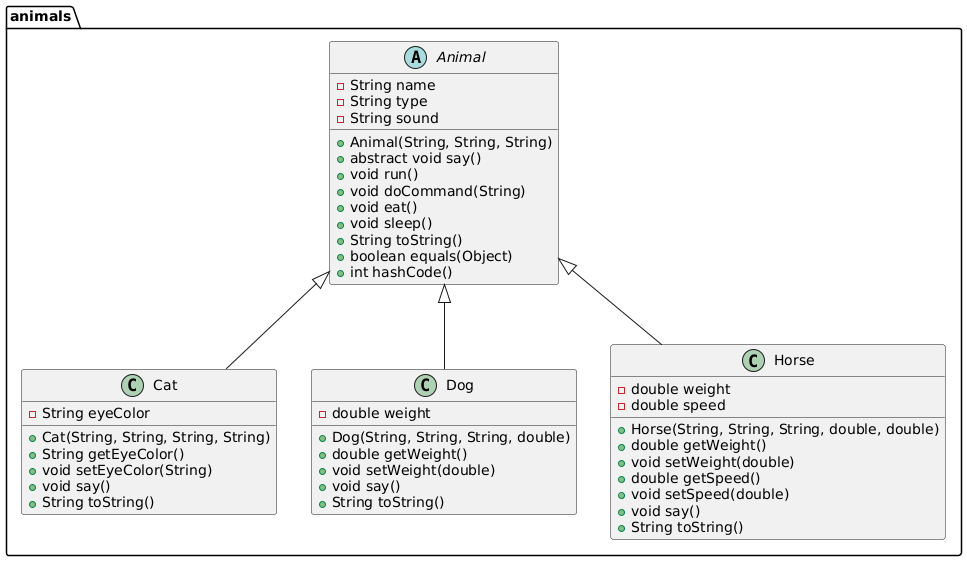

The diagram above was rendered by PlantUML. Its source (embedded in the PNG):
@startuml
package animals {
    abstract class Animal {
        - String name
        - String type
        - String sound
        + Animal(String, String, String)
        + abstract void say()
        + void run()
        + void doCommand(String)
        + void eat()
        + void sleep()
        + String toString()
        + boolean equals(Object)
        + int hashCode()
    }

    class Cat {
        - String eyeColor
        + Cat(String, String, String, String)
        + String getEyeColor()
        + void setEyeColor(String)
        + void say()
        + String toString()
    }

    class Dog {
        - double weight
        + Dog(String, String, String, double)
        + double getWeight()
        + void setWeight(double)
        + void say()
        + String toString()
    }

    class Horse {
        - double weight
        - double speed
        + Horse(String, String, String, double, double)
        + double getWeight()
        + void setWeight(double)
        + double getSpeed()
        + void setSpeed(double)
        + void say()
        + String toString()
    }

    Animal <|-- Cat
    Animal <|-- Dog
    Animal <|-- Horse
}
@enduml